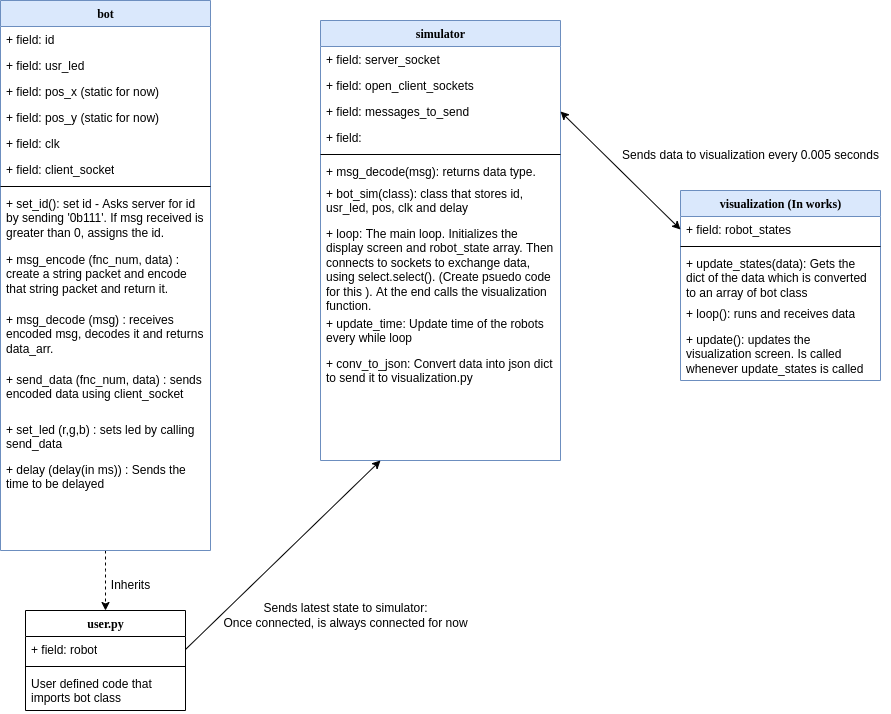

The diagram above was exported from draw.io. Its source (the exported page's mxGraphModel, read from the mxfile embedded in the PNG):
<mxGraphModel dx="1110" dy="714" grid="1" gridSize="10" guides="1" tooltips="1" connect="1" arrows="1" fold="1" page="1" pageScale="1" pageWidth="1100" pageHeight="850" background="none" math="0" shadow="0">
  <root>
    <mxCell id="0" />
    <mxCell id="1" parent="0" />
    <mxCell id="Poz2EN5nrXH796bg5i_r-30" value="" style="edgeStyle=orthogonalEdgeStyle;rounded=0;orthogonalLoop=1;jettySize=auto;html=1;fontColor=#FF3333;entryX=0.5;entryY=0;entryDx=0;entryDy=0;dashed=1;" parent="1" source="78961159f06e98e8-17" target="Poz2EN5nrXH796bg5i_r-17" edge="1">
      <mxGeometry relative="1" as="geometry">
        <Array as="points">
          <mxPoint x="135" y="580" />
          <mxPoint x="135" y="580" />
        </Array>
      </mxGeometry>
    </mxCell>
    <mxCell id="78961159f06e98e8-17" value="bot" style="swimlane;html=1;fontStyle=1;align=center;verticalAlign=top;childLayout=stackLayout;horizontal=1;startSize=26;horizontalStack=0;resizeParent=1;resizeLast=0;collapsible=1;marginBottom=0;swimlaneFillColor=#ffffff;rounded=0;shadow=0;comic=0;labelBackgroundColor=none;strokeWidth=1;fillColor=#dae8fc;fontFamily=Verdana;fontSize=12;strokeColor=#6c8ebf;" parent="1" vertex="1">
      <mxGeometry x="30" y="10" width="210" height="550" as="geometry" />
    </mxCell>
    <mxCell id="78961159f06e98e8-21" value="+ field: id" style="text;html=1;strokeColor=none;fillColor=none;align=left;verticalAlign=top;spacingLeft=4;spacingRight=4;whiteSpace=wrap;overflow=hidden;rotatable=0;points=[[0,0.5],[1,0.5]];portConstraint=eastwest;" parent="78961159f06e98e8-17" vertex="1">
      <mxGeometry y="26" width="210" height="26" as="geometry" />
    </mxCell>
    <mxCell id="78961159f06e98e8-23" value="+ field: usr_led" style="text;html=1;strokeColor=none;fillColor=none;align=left;verticalAlign=top;spacingLeft=4;spacingRight=4;whiteSpace=wrap;overflow=hidden;rotatable=0;points=[[0,0.5],[1,0.5]];portConstraint=eastwest;" parent="78961159f06e98e8-17" vertex="1">
      <mxGeometry y="52" width="210" height="26" as="geometry" />
    </mxCell>
    <mxCell id="78961159f06e98e8-25" value="+ field: pos_x (static for now)" style="text;html=1;strokeColor=none;fillColor=none;align=left;verticalAlign=top;spacingLeft=4;spacingRight=4;whiteSpace=wrap;overflow=hidden;rotatable=0;points=[[0,0.5],[1,0.5]];portConstraint=eastwest;" parent="78961159f06e98e8-17" vertex="1">
      <mxGeometry y="78" width="210" height="26" as="geometry" />
    </mxCell>
    <mxCell id="78961159f06e98e8-24" value="+ field: pos_y (static for now)" style="text;html=1;strokeColor=none;fillColor=none;align=left;verticalAlign=top;spacingLeft=4;spacingRight=4;whiteSpace=wrap;overflow=hidden;rotatable=0;points=[[0,0.5],[1,0.5]];portConstraint=eastwest;" parent="78961159f06e98e8-17" vertex="1">
      <mxGeometry y="104" width="210" height="26" as="geometry" />
    </mxCell>
    <mxCell id="Poz2EN5nrXH796bg5i_r-8" value="+ field: clk" style="text;html=1;strokeColor=none;fillColor=none;align=left;verticalAlign=top;spacingLeft=4;spacingRight=4;whiteSpace=wrap;overflow=hidden;rotatable=0;points=[[0,0.5],[1,0.5]];portConstraint=eastwest;" parent="78961159f06e98e8-17" vertex="1">
      <mxGeometry y="130" width="210" height="26" as="geometry" />
    </mxCell>
    <mxCell id="Poz2EN5nrXH796bg5i_r-1" value="+ field: client_socket" style="text;html=1;strokeColor=none;fillColor=none;align=left;verticalAlign=top;spacingLeft=4;spacingRight=4;whiteSpace=wrap;overflow=hidden;rotatable=0;points=[[0,0.5],[1,0.5]];portConstraint=eastwest;" parent="78961159f06e98e8-17" vertex="1">
      <mxGeometry y="156" width="210" height="26" as="geometry" />
    </mxCell>
    <mxCell id="78961159f06e98e8-19" value="" style="line;html=1;strokeWidth=1;fillColor=none;align=left;verticalAlign=middle;spacingTop=-1;spacingLeft=3;spacingRight=3;rotatable=0;labelPosition=right;points=[];portConstraint=eastwest;" parent="78961159f06e98e8-17" vertex="1">
      <mxGeometry y="182" width="210" height="8" as="geometry" />
    </mxCell>
    <mxCell id="78961159f06e98e8-20" value="+ set_id(): set id - Asks server for id by sending '0b111'. If msg received is greater than 0, assigns the id.&amp;nbsp;" style="text;html=1;strokeColor=none;fillColor=none;align=left;verticalAlign=top;spacingLeft=4;spacingRight=4;whiteSpace=wrap;overflow=hidden;rotatable=0;points=[[0,0.5],[1,0.5]];portConstraint=eastwest;" parent="78961159f06e98e8-17" vertex="1">
      <mxGeometry y="190" width="210" height="56" as="geometry" />
    </mxCell>
    <mxCell id="78961159f06e98e8-27" value="+ msg_encode (fnc_num, data) : create a string packet and encode that string packet and return it.&amp;nbsp;" style="text;html=1;strokeColor=none;fillColor=none;align=left;verticalAlign=top;spacingLeft=4;spacingRight=4;whiteSpace=wrap;overflow=hidden;rotatable=0;points=[[0,0.5],[1,0.5]];portConstraint=eastwest;" parent="78961159f06e98e8-17" vertex="1">
      <mxGeometry y="246" width="210" height="60" as="geometry" />
    </mxCell>
    <mxCell id="Poz2EN5nrXH796bg5i_r-2" value="+ msg_decode (msg) : receives encoded msg, decodes it and returns data_arr.&amp;nbsp;" style="text;html=1;strokeColor=none;fillColor=none;align=left;verticalAlign=top;spacingLeft=4;spacingRight=4;whiteSpace=wrap;overflow=hidden;rotatable=0;points=[[0,0.5],[1,0.5]];portConstraint=eastwest;" parent="78961159f06e98e8-17" vertex="1">
      <mxGeometry y="306" width="210" height="60" as="geometry" />
    </mxCell>
    <mxCell id="Poz2EN5nrXH796bg5i_r-7" value="+ send_data (fnc_num, data) : sends encoded data using client_socket&amp;nbsp;" style="text;html=1;strokeColor=none;fillColor=none;align=left;verticalAlign=top;spacingLeft=4;spacingRight=4;whiteSpace=wrap;overflow=hidden;rotatable=0;points=[[0,0.5],[1,0.5]];portConstraint=eastwest;" parent="78961159f06e98e8-17" vertex="1">
      <mxGeometry y="366" width="210" height="50" as="geometry" />
    </mxCell>
    <mxCell id="Poz2EN5nrXH796bg5i_r-6" value="+ set_led (r,g,b) : sets led by calling send_data&amp;nbsp;" style="text;html=1;strokeColor=none;fillColor=none;align=left;verticalAlign=top;spacingLeft=4;spacingRight=4;whiteSpace=wrap;overflow=hidden;rotatable=0;points=[[0,0.5],[1,0.5]];portConstraint=eastwest;" parent="78961159f06e98e8-17" vertex="1">
      <mxGeometry y="416" width="210" height="40" as="geometry" />
    </mxCell>
    <mxCell id="Poz2EN5nrXH796bg5i_r-3" value="+ delay (delay(in ms)) : Sends the time to be delayed" style="text;html=1;strokeColor=none;fillColor=none;align=left;verticalAlign=top;spacingLeft=4;spacingRight=4;whiteSpace=wrap;overflow=hidden;rotatable=0;points=[[0,0.5],[1,0.5]];portConstraint=eastwest;" parent="78961159f06e98e8-17" vertex="1">
      <mxGeometry y="456" width="210" height="70" as="geometry" />
    </mxCell>
    <mxCell id="78961159f06e98e8-43" value="simulator" style="swimlane;html=1;fontStyle=1;align=center;verticalAlign=top;childLayout=stackLayout;horizontal=1;startSize=26;horizontalStack=0;resizeParent=1;resizeLast=0;collapsible=1;marginBottom=0;swimlaneFillColor=#ffffff;rounded=0;shadow=0;comic=0;labelBackgroundColor=none;strokeWidth=1;fillColor=#dae8fc;fontFamily=Verdana;fontSize=12;strokeColor=#6c8ebf;" parent="1" vertex="1">
      <mxGeometry x="350" y="30" width="240" height="440" as="geometry" />
    </mxCell>
    <mxCell id="78961159f06e98e8-44" value="+ field: server_socket" style="text;html=1;strokeColor=none;fillColor=none;align=left;verticalAlign=top;spacingLeft=4;spacingRight=4;whiteSpace=wrap;overflow=hidden;rotatable=0;points=[[0,0.5],[1,0.5]];portConstraint=eastwest;" parent="78961159f06e98e8-43" vertex="1">
      <mxGeometry y="26" width="240" height="26" as="geometry" />
    </mxCell>
    <mxCell id="78961159f06e98e8-45" value="+ field: open_client_sockets" style="text;html=1;strokeColor=none;fillColor=none;align=left;verticalAlign=top;spacingLeft=4;spacingRight=4;whiteSpace=wrap;overflow=hidden;rotatable=0;points=[[0,0.5],[1,0.5]];portConstraint=eastwest;" parent="78961159f06e98e8-43" vertex="1">
      <mxGeometry y="52" width="240" height="26" as="geometry" />
    </mxCell>
    <mxCell id="78961159f06e98e8-49" value="+ field: messages_to_send" style="text;html=1;strokeColor=none;fillColor=none;align=left;verticalAlign=top;spacingLeft=4;spacingRight=4;whiteSpace=wrap;overflow=hidden;rotatable=0;points=[[0,0.5],[1,0.5]];portConstraint=eastwest;" parent="78961159f06e98e8-43" vertex="1">
      <mxGeometry y="78" width="240" height="26" as="geometry" />
    </mxCell>
    <mxCell id="78961159f06e98e8-50" value="+ field:&amp;nbsp;" style="text;html=1;strokeColor=none;fillColor=none;align=left;verticalAlign=top;spacingLeft=4;spacingRight=4;whiteSpace=wrap;overflow=hidden;rotatable=0;points=[[0,0.5],[1,0.5]];portConstraint=eastwest;" parent="78961159f06e98e8-43" vertex="1">
      <mxGeometry y="104" width="240" height="26" as="geometry" />
    </mxCell>
    <mxCell id="78961159f06e98e8-51" value="" style="line;html=1;strokeWidth=1;fillColor=none;align=left;verticalAlign=middle;spacingTop=-1;spacingLeft=3;spacingRight=3;rotatable=0;labelPosition=right;points=[];portConstraint=eastwest;" parent="78961159f06e98e8-43" vertex="1">
      <mxGeometry y="130" width="240" height="8" as="geometry" />
    </mxCell>
    <mxCell id="78961159f06e98e8-52" value="+ msg_decode(msg): returns data type.&amp;nbsp;" style="text;html=1;strokeColor=none;fillColor=none;align=left;verticalAlign=top;spacingLeft=4;spacingRight=4;whiteSpace=wrap;overflow=hidden;rotatable=0;points=[[0,0.5],[1,0.5]];portConstraint=eastwest;" parent="78961159f06e98e8-43" vertex="1">
      <mxGeometry y="138" width="240" height="22" as="geometry" />
    </mxCell>
    <mxCell id="Poz2EN5nrXH796bg5i_r-9" value="+ bot_sim(class): class that stores id, usr_led, pos, clk and delay&amp;nbsp;" style="text;html=1;strokeColor=none;fillColor=none;align=left;verticalAlign=top;spacingLeft=4;spacingRight=4;whiteSpace=wrap;overflow=hidden;rotatable=0;points=[[0,0.5],[1,0.5]];portConstraint=eastwest;" parent="78961159f06e98e8-43" vertex="1">
      <mxGeometry y="160" width="240" height="40" as="geometry" />
    </mxCell>
    <mxCell id="78961159f06e98e8-53" value="+ loop: The main loop. Initializes the display screen and robot_state array. Then connects to sockets to exchange data, using select.select(). (Create psuedo code for this ). At the end calls the visualization function.&amp;nbsp;" style="text;html=1;strokeColor=none;fillColor=none;align=left;verticalAlign=top;spacingLeft=4;spacingRight=4;whiteSpace=wrap;overflow=hidden;rotatable=0;points=[[0,0.5],[1,0.5]];portConstraint=eastwest;" parent="78961159f06e98e8-43" vertex="1">
      <mxGeometry y="200" width="240" height="90" as="geometry" />
    </mxCell>
    <mxCell id="PrZLu4lkLxCB6ac0-P4E-3" value="+ update_time: Update time of the robots every while loop" style="text;html=1;strokeColor=none;fillColor=none;align=left;verticalAlign=top;spacingLeft=4;spacingRight=4;whiteSpace=wrap;overflow=hidden;rotatable=0;points=[[0,0.5],[1,0.5]];portConstraint=eastwest;" vertex="1" parent="78961159f06e98e8-43">
      <mxGeometry y="290" width="240" height="40" as="geometry" />
    </mxCell>
    <mxCell id="PrZLu4lkLxCB6ac0-P4E-4" value="+ conv_to_json: Convert data into json dict to send it to visualization.py&amp;nbsp;" style="text;html=1;strokeColor=none;fillColor=none;align=left;verticalAlign=top;spacingLeft=4;spacingRight=4;whiteSpace=wrap;overflow=hidden;rotatable=0;points=[[0,0.5],[1,0.5]];portConstraint=eastwest;" vertex="1" parent="78961159f06e98e8-43">
      <mxGeometry y="330" width="240" height="40" as="geometry" />
    </mxCell>
    <mxCell id="Poz2EN5nrXH796bg5i_r-17" value="user.py" style="swimlane;html=1;fontStyle=1;align=center;verticalAlign=top;childLayout=stackLayout;horizontal=1;startSize=26;horizontalStack=0;resizeParent=1;resizeLast=0;collapsible=1;marginBottom=0;swimlaneFillColor=#ffffff;rounded=0;shadow=0;comic=0;labelBackgroundColor=none;strokeWidth=1;fillColor=none;fontFamily=Verdana;fontSize=12" parent="1" vertex="1">
      <mxGeometry x="55" y="620" width="160" height="100" as="geometry" />
    </mxCell>
    <mxCell id="Poz2EN5nrXH796bg5i_r-18" value="+ field: robot" style="text;html=1;strokeColor=none;fillColor=none;align=left;verticalAlign=top;spacingLeft=4;spacingRight=4;whiteSpace=wrap;overflow=hidden;rotatable=0;points=[[0,0.5],[1,0.5]];portConstraint=eastwest;" parent="Poz2EN5nrXH796bg5i_r-17" vertex="1">
      <mxGeometry y="26" width="160" height="26" as="geometry" />
    </mxCell>
    <mxCell id="Poz2EN5nrXH796bg5i_r-24" value="" style="line;html=1;strokeWidth=1;fillColor=none;align=left;verticalAlign=middle;spacingTop=-1;spacingLeft=3;spacingRight=3;rotatable=0;labelPosition=right;points=[];portConstraint=eastwest;" parent="Poz2EN5nrXH796bg5i_r-17" vertex="1">
      <mxGeometry y="52" width="160" height="8" as="geometry" />
    </mxCell>
    <mxCell id="Poz2EN5nrXH796bg5i_r-25" value="User defined code that imports bot class" style="text;html=1;strokeColor=none;fillColor=none;align=left;verticalAlign=top;spacingLeft=4;spacingRight=4;whiteSpace=wrap;overflow=hidden;rotatable=0;points=[[0,0.5],[1,0.5]];portConstraint=eastwest;" parent="Poz2EN5nrXH796bg5i_r-17" vertex="1">
      <mxGeometry y="60" width="160" height="40" as="geometry" />
    </mxCell>
    <mxCell id="4yL78FxoCwGrLUiVfRDm-1" value="Inherits" style="text;html=1;resizable=0;autosize=1;align=center;verticalAlign=middle;points=[];fillColor=none;strokeColor=none;rounded=0;" parent="1" vertex="1">
      <mxGeometry x="130" y="580" width="60" height="30" as="geometry" />
    </mxCell>
    <mxCell id="4yL78FxoCwGrLUiVfRDm-2" value="visualization (In works)" style="swimlane;html=1;fontStyle=1;align=center;verticalAlign=top;childLayout=stackLayout;horizontal=1;startSize=26;horizontalStack=0;resizeParent=1;resizeLast=0;collapsible=1;marginBottom=0;swimlaneFillColor=#ffffff;rounded=0;shadow=0;comic=0;labelBackgroundColor=none;strokeWidth=1;fillColor=#dae8fc;fontFamily=Verdana;fontSize=12;strokeColor=#6c8ebf;" parent="1" vertex="1">
      <mxGeometry x="710" y="200" width="200" height="190" as="geometry" />
    </mxCell>
    <mxCell id="4yL78FxoCwGrLUiVfRDm-3" value="+ field: robot_states" style="text;html=1;strokeColor=none;fillColor=none;align=left;verticalAlign=top;spacingLeft=4;spacingRight=4;whiteSpace=wrap;overflow=hidden;rotatable=0;points=[[0,0.5],[1,0.5]];portConstraint=eastwest;" parent="4yL78FxoCwGrLUiVfRDm-2" vertex="1">
      <mxGeometry y="26" width="200" height="26" as="geometry" />
    </mxCell>
    <mxCell id="4yL78FxoCwGrLUiVfRDm-9" value="" style="line;html=1;strokeWidth=1;fillColor=none;align=left;verticalAlign=middle;spacingTop=-1;spacingLeft=3;spacingRight=3;rotatable=0;labelPosition=right;points=[];portConstraint=eastwest;" parent="4yL78FxoCwGrLUiVfRDm-2" vertex="1">
      <mxGeometry y="52" width="200" height="8" as="geometry" />
    </mxCell>
    <mxCell id="4yL78FxoCwGrLUiVfRDm-10" value="+ update_states(data): Gets the dict of the data which is converted to an array of bot class&amp;nbsp;" style="text;html=1;strokeColor=none;fillColor=none;align=left;verticalAlign=top;spacingLeft=4;spacingRight=4;whiteSpace=wrap;overflow=hidden;rotatable=0;points=[[0,0.5],[1,0.5]];portConstraint=eastwest;" parent="4yL78FxoCwGrLUiVfRDm-2" vertex="1">
      <mxGeometry y="60" width="200" height="50" as="geometry" />
    </mxCell>
    <mxCell id="PrZLu4lkLxCB6ac0-P4E-1" value="+ loop(): runs and receives data" style="text;html=1;strokeColor=none;fillColor=none;align=left;verticalAlign=top;spacingLeft=4;spacingRight=4;whiteSpace=wrap;overflow=hidden;rotatable=0;points=[[0,0.5],[1,0.5]];portConstraint=eastwest;" vertex="1" parent="4yL78FxoCwGrLUiVfRDm-2">
      <mxGeometry y="110" width="200" height="26" as="geometry" />
    </mxCell>
    <mxCell id="PrZLu4lkLxCB6ac0-P4E-2" value="+ update(): updates the visualization screen. Is called whenever update_states is called" style="text;html=1;strokeColor=none;fillColor=none;align=left;verticalAlign=top;spacingLeft=4;spacingRight=4;whiteSpace=wrap;overflow=hidden;rotatable=0;points=[[0,0.5],[1,0.5]];portConstraint=eastwest;" vertex="1" parent="4yL78FxoCwGrLUiVfRDm-2">
      <mxGeometry y="136" width="200" height="54" as="geometry" />
    </mxCell>
    <mxCell id="4yL78FxoCwGrLUiVfRDm-14" value="" style="endArrow=classic;html=1;rounded=0;exitX=1;exitY=0.5;exitDx=0;exitDy=0;entryX=0.25;entryY=1;entryDx=0;entryDy=0;" parent="1" source="Poz2EN5nrXH796bg5i_r-18" target="78961159f06e98e8-43" edge="1">
      <mxGeometry width="50" height="50" relative="1" as="geometry">
        <mxPoint x="700" y="440" as="sourcePoint" />
        <mxPoint x="750" y="390" as="targetPoint" />
      </mxGeometry>
    </mxCell>
    <mxCell id="4yL78FxoCwGrLUiVfRDm-15" value="Sends latest state to simulator:&lt;br&gt;Once connected, is always connected for now" style="text;html=1;resizable=0;autosize=1;align=center;verticalAlign=middle;points=[];fillColor=none;strokeColor=none;rounded=0;" parent="1" vertex="1">
      <mxGeometry x="240" y="605" width="270" height="40" as="geometry" />
    </mxCell>
    <mxCell id="4yL78FxoCwGrLUiVfRDm-17" value="" style="endArrow=classic;html=1;rounded=0;fillColor=#dae8fc;strokeColor=#000000;entryX=0;entryY=0.5;entryDx=0;entryDy=0;exitX=1;exitY=0.5;exitDx=0;exitDy=0;startArrow=classic;startFill=1;" parent="1" source="78961159f06e98e8-49" target="4yL78FxoCwGrLUiVfRDm-3" edge="1">
      <mxGeometry width="50" height="50" relative="1" as="geometry">
        <mxPoint x="590" y="179" as="sourcePoint" />
        <mxPoint x="750" y="330" as="targetPoint" />
      </mxGeometry>
    </mxCell>
    <mxCell id="4yL78FxoCwGrLUiVfRDm-19" value="Sends data to visualization every 0.005 seconds" style="text;html=1;resizable=0;autosize=1;align=center;verticalAlign=middle;points=[];fillColor=none;strokeColor=none;rounded=0;" parent="1" vertex="1">
      <mxGeometry x="640" y="150" width="280" height="30" as="geometry" />
    </mxCell>
  </root>
</mxGraphModel>